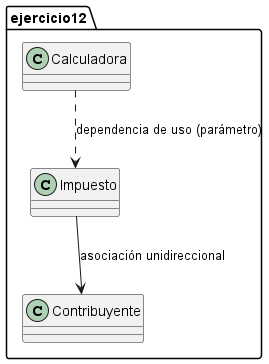

The diagram above was rendered by PlantUML. Its source (embedded in the PNG):
@startuml
package ejercicio12 {
 class Calculadora
 class Impuesto
 class Contribuyente
 Calculadora ..> Impuesto : dependencia de uso (parámetro)
 Impuesto --> Contribuyente : asociación unidireccional
}
@enduml